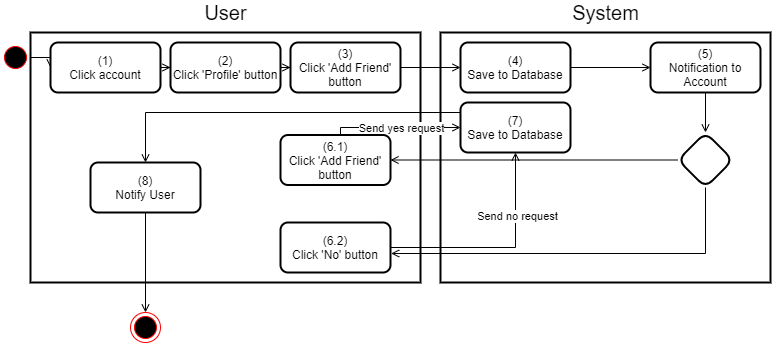

The diagram above was exported from draw.io. Its source (the exported page's mxGraphModel, read from the mxfile embedded in the PNG):
<mxGraphModel dx="920" dy="905" grid="1" gridSize="10" guides="1" tooltips="1" connect="1" arrows="1" fold="1" page="1" pageScale="1" pageWidth="850" pageHeight="1100" math="0" shadow="0">
  <root>
    <mxCell id="sHl6AzHVPoJcMZbGbffl-0" />
    <mxCell id="sHl6AzHVPoJcMZbGbffl-1" parent="sHl6AzHVPoJcMZbGbffl-0" />
    <mxCell id="hZ1H_DgIEJyDK2zw7KOw-0" value="" style="rounded=0;whiteSpace=wrap;html=1;strokeWidth=2;" parent="sHl6AzHVPoJcMZbGbffl-1" vertex="1">
      <mxGeometry x="440" y="170" width="330" height="250" as="geometry" />
    </mxCell>
    <mxCell id="hZ1H_DgIEJyDK2zw7KOw-1" value="" style="rounded=0;whiteSpace=wrap;html=1;strokeWidth=2;" parent="sHl6AzHVPoJcMZbGbffl-1" vertex="1">
      <mxGeometry x="30" y="170" width="390" height="250" as="geometry" />
    </mxCell>
    <mxCell id="hZ1H_DgIEJyDK2zw7KOw-2" value="&lt;font style=&quot;font-size: 20px&quot;&gt;User&lt;/font&gt;" style="text;html=1;align=center;verticalAlign=middle;resizable=0;points=[];autosize=1;strokeColor=none;fillColor=none;" parent="sHl6AzHVPoJcMZbGbffl-1" vertex="1">
      <mxGeometry x="195" y="140" width="60" height="20" as="geometry" />
    </mxCell>
    <mxCell id="hZ1H_DgIEJyDK2zw7KOw-3" value="&lt;font style=&quot;font-size: 20px&quot;&gt;System&lt;/font&gt;" style="text;html=1;align=center;verticalAlign=middle;resizable=0;points=[];autosize=1;strokeColor=none;fillColor=none;" parent="sHl6AzHVPoJcMZbGbffl-1" vertex="1">
      <mxGeometry x="565" y="140" width="80" height="20" as="geometry" />
    </mxCell>
    <mxCell id="HKxNc7bVOZhYT9JKi9nT-0" style="edgeStyle=orthogonalEdgeStyle;rounded=0;orthogonalLoop=1;jettySize=auto;html=1;endArrow=open;endFill=0;" parent="sHl6AzHVPoJcMZbGbffl-1" source="hZ1H_DgIEJyDK2zw7KOw-4" target="hZ1H_DgIEJyDK2zw7KOw-6" edge="1">
      <mxGeometry relative="1" as="geometry" />
    </mxCell>
    <mxCell id="hZ1H_DgIEJyDK2zw7KOw-4" value="v&amp;nbsp; &amp;nbsp; &amp;nbsp;" style="ellipse;html=1;shape=startState;fillColor=#000000;strokeColor=#ff0000;rounded=0;" parent="sHl6AzHVPoJcMZbGbffl-1" vertex="1">
      <mxGeometry y="180" width="30" height="30" as="geometry" />
    </mxCell>
    <mxCell id="hZ1H_DgIEJyDK2zw7KOw-20" value="" style="edgeStyle=orthogonalEdgeStyle;rounded=0;orthogonalLoop=1;jettySize=auto;html=1;endArrow=open;endFill=0;" parent="sHl6AzHVPoJcMZbGbffl-1" source="hZ1H_DgIEJyDK2zw7KOw-6" target="hZ1H_DgIEJyDK2zw7KOw-7" edge="1">
      <mxGeometry relative="1" as="geometry" />
    </mxCell>
    <mxCell id="hZ1H_DgIEJyDK2zw7KOw-6" value="(1)&lt;br&gt;Click account" style="rounded=1;whiteSpace=wrap;html=1;strokeWidth=2;" parent="sHl6AzHVPoJcMZbGbffl-1" vertex="1">
      <mxGeometry x="50" y="180" width="110" height="50" as="geometry" />
    </mxCell>
    <mxCell id="hZ1H_DgIEJyDK2zw7KOw-21" value="" style="edgeStyle=orthogonalEdgeStyle;rounded=0;orthogonalLoop=1;jettySize=auto;html=1;endArrow=open;endFill=0;" parent="sHl6AzHVPoJcMZbGbffl-1" source="hZ1H_DgIEJyDK2zw7KOw-7" target="hZ1H_DgIEJyDK2zw7KOw-8" edge="1">
      <mxGeometry relative="1" as="geometry" />
    </mxCell>
    <mxCell id="hZ1H_DgIEJyDK2zw7KOw-7" value="(2)&lt;br&gt;Click 'Profile' button" style="rounded=1;whiteSpace=wrap;html=1;strokeWidth=2;" parent="sHl6AzHVPoJcMZbGbffl-1" vertex="1">
      <mxGeometry x="170" y="180" width="110" height="50" as="geometry" />
    </mxCell>
    <mxCell id="hZ1H_DgIEJyDK2zw7KOw-22" value="" style="edgeStyle=orthogonalEdgeStyle;rounded=0;orthogonalLoop=1;jettySize=auto;html=1;endArrow=open;endFill=0;" parent="sHl6AzHVPoJcMZbGbffl-1" source="hZ1H_DgIEJyDK2zw7KOw-8" target="hZ1H_DgIEJyDK2zw7KOw-9" edge="1">
      <mxGeometry relative="1" as="geometry" />
    </mxCell>
    <mxCell id="hZ1H_DgIEJyDK2zw7KOw-8" value="(3)&lt;br&gt;Click 'Add Friend' button" style="rounded=1;whiteSpace=wrap;html=1;strokeWidth=2;" parent="sHl6AzHVPoJcMZbGbffl-1" vertex="1">
      <mxGeometry x="290" y="180" width="110" height="50" as="geometry" />
    </mxCell>
    <mxCell id="hZ1H_DgIEJyDK2zw7KOw-24" value="" style="edgeStyle=orthogonalEdgeStyle;rounded=0;orthogonalLoop=1;jettySize=auto;html=1;endArrow=open;endFill=0;" parent="sHl6AzHVPoJcMZbGbffl-1" source="hZ1H_DgIEJyDK2zw7KOw-9" target="hZ1H_DgIEJyDK2zw7KOw-10" edge="1">
      <mxGeometry relative="1" as="geometry" />
    </mxCell>
    <mxCell id="hZ1H_DgIEJyDK2zw7KOw-9" value="(4)&lt;br&gt;Save to Database" style="rounded=1;whiteSpace=wrap;html=1;strokeWidth=2;" parent="sHl6AzHVPoJcMZbGbffl-1" vertex="1">
      <mxGeometry x="460" y="180" width="110" height="50" as="geometry" />
    </mxCell>
    <mxCell id="hZ1H_DgIEJyDK2zw7KOw-12" value="" style="edgeStyle=orthogonalEdgeStyle;rounded=0;orthogonalLoop=1;jettySize=auto;html=1;endArrow=open;endFill=0;" parent="sHl6AzHVPoJcMZbGbffl-1" source="hZ1H_DgIEJyDK2zw7KOw-10" target="hZ1H_DgIEJyDK2zw7KOw-11" edge="1">
      <mxGeometry relative="1" as="geometry" />
    </mxCell>
    <mxCell id="hZ1H_DgIEJyDK2zw7KOw-10" value="(5)&lt;br&gt;Notification to Account" style="rounded=1;whiteSpace=wrap;html=1;strokeWidth=2;" parent="sHl6AzHVPoJcMZbGbffl-1" vertex="1">
      <mxGeometry x="650" y="180" width="110" height="50" as="geometry" />
    </mxCell>
    <mxCell id="hZ1H_DgIEJyDK2zw7KOw-18" style="edgeStyle=orthogonalEdgeStyle;rounded=0;orthogonalLoop=1;jettySize=auto;html=1;endArrow=open;endFill=0;" parent="sHl6AzHVPoJcMZbGbffl-1" source="hZ1H_DgIEJyDK2zw7KOw-11" target="hZ1H_DgIEJyDK2zw7KOw-14" edge="1">
      <mxGeometry relative="1" as="geometry" />
    </mxCell>
    <mxCell id="hZ1H_DgIEJyDK2zw7KOw-19" style="edgeStyle=orthogonalEdgeStyle;rounded=0;orthogonalLoop=1;jettySize=auto;html=1;entryX=1.006;entryY=0.62;entryDx=0;entryDy=0;entryPerimeter=0;endArrow=open;endFill=0;" parent="sHl6AzHVPoJcMZbGbffl-1" source="hZ1H_DgIEJyDK2zw7KOw-11" target="hZ1H_DgIEJyDK2zw7KOw-16" edge="1">
      <mxGeometry relative="1" as="geometry">
        <Array as="points">
          <mxPoint x="705" y="391" />
        </Array>
      </mxGeometry>
    </mxCell>
    <mxCell id="hZ1H_DgIEJyDK2zw7KOw-11" value="" style="rhombus;whiteSpace=wrap;html=1;rounded=1;strokeWidth=2;" parent="sHl6AzHVPoJcMZbGbffl-1" vertex="1">
      <mxGeometry x="677.5" y="270" width="55" height="55" as="geometry" />
    </mxCell>
    <mxCell id="hZ1H_DgIEJyDK2zw7KOw-33" style="edgeStyle=orthogonalEdgeStyle;rounded=0;orthogonalLoop=1;jettySize=auto;html=1;entryX=0;entryY=0.5;entryDx=0;entryDy=0;endArrow=open;endFill=0;" parent="sHl6AzHVPoJcMZbGbffl-1" source="hZ1H_DgIEJyDK2zw7KOw-14" target="hZ1H_DgIEJyDK2zw7KOw-29" edge="1">
      <mxGeometry relative="1" as="geometry">
        <Array as="points">
          <mxPoint x="340" y="265" />
        </Array>
      </mxGeometry>
    </mxCell>
    <mxCell id="hZ1H_DgIEJyDK2zw7KOw-42" value="Send yes request" style="edgeLabel;html=1;align=center;verticalAlign=middle;resizable=0;points=[];" parent="hZ1H_DgIEJyDK2zw7KOw-33" vertex="1" connectable="0">
      <mxGeometry x="-0.1265" y="2" relative="1" as="geometry">
        <mxPoint x="12" y="2" as="offset" />
      </mxGeometry>
    </mxCell>
    <mxCell id="hZ1H_DgIEJyDK2zw7KOw-14" value="(6.1)&lt;br&gt;Click 'Add Friend' button" style="rounded=1;whiteSpace=wrap;html=1;strokeWidth=2;" parent="sHl6AzHVPoJcMZbGbffl-1" vertex="1">
      <mxGeometry x="280" y="272.5" width="110" height="50" as="geometry" />
    </mxCell>
    <mxCell id="hZ1H_DgIEJyDK2zw7KOw-40" style="edgeStyle=orthogonalEdgeStyle;rounded=0;orthogonalLoop=1;jettySize=auto;html=1;entryX=0.5;entryY=1;entryDx=0;entryDy=0;endArrow=open;endFill=0;" parent="sHl6AzHVPoJcMZbGbffl-1" source="hZ1H_DgIEJyDK2zw7KOw-16" target="hZ1H_DgIEJyDK2zw7KOw-29" edge="1">
      <mxGeometry relative="1" as="geometry" />
    </mxCell>
    <mxCell id="hZ1H_DgIEJyDK2zw7KOw-41" value="Send no request" style="edgeLabel;html=1;align=center;verticalAlign=middle;resizable=0;points=[];" parent="hZ1H_DgIEJyDK2zw7KOw-40" vertex="1" connectable="0">
      <mxGeometry x="0.4315" y="-1" relative="1" as="geometry">
        <mxPoint as="offset" />
      </mxGeometry>
    </mxCell>
    <mxCell id="hZ1H_DgIEJyDK2zw7KOw-16" value="(6.2)&lt;br&gt;Click 'No' button" style="rounded=1;whiteSpace=wrap;html=1;strokeWidth=2;" parent="sHl6AzHVPoJcMZbGbffl-1" vertex="1">
      <mxGeometry x="280" y="360" width="110" height="50" as="geometry" />
    </mxCell>
    <mxCell id="hZ1H_DgIEJyDK2zw7KOw-36" style="edgeStyle=orthogonalEdgeStyle;rounded=0;orthogonalLoop=1;jettySize=auto;html=1;entryX=0.5;entryY=0;entryDx=0;entryDy=0;endArrow=open;endFill=0;" parent="sHl6AzHVPoJcMZbGbffl-1" source="hZ1H_DgIEJyDK2zw7KOw-29" target="hZ1H_DgIEJyDK2zw7KOw-35" edge="1">
      <mxGeometry relative="1" as="geometry">
        <Array as="points">
          <mxPoint x="145" y="250" />
        </Array>
      </mxGeometry>
    </mxCell>
    <mxCell id="hZ1H_DgIEJyDK2zw7KOw-29" value="(7)&lt;br&gt;Save to Database" style="rounded=1;whiteSpace=wrap;html=1;strokeWidth=2;" parent="sHl6AzHVPoJcMZbGbffl-1" vertex="1">
      <mxGeometry x="460" y="240" width="110" height="50" as="geometry" />
    </mxCell>
    <mxCell id="hZ1H_DgIEJyDK2zw7KOw-39" style="edgeStyle=orthogonalEdgeStyle;rounded=0;orthogonalLoop=1;jettySize=auto;html=1;entryX=0.5;entryY=0;entryDx=0;entryDy=0;endArrow=open;endFill=0;" parent="sHl6AzHVPoJcMZbGbffl-1" source="hZ1H_DgIEJyDK2zw7KOw-35" edge="1">
      <mxGeometry relative="1" as="geometry">
        <mxPoint x="145" y="450" as="targetPoint" />
      </mxGeometry>
    </mxCell>
    <mxCell id="hZ1H_DgIEJyDK2zw7KOw-35" value="(8)&lt;br&gt;Notify User" style="rounded=1;whiteSpace=wrap;html=1;strokeWidth=2;" parent="sHl6AzHVPoJcMZbGbffl-1" vertex="1">
      <mxGeometry x="90" y="300" width="110" height="50" as="geometry" />
    </mxCell>
    <mxCell id="gtvnk5ob4kAB4jw5XhA--0" value="" style="ellipse;html=1;shape=endState;fillColor=#000000;strokeColor=#ff0000;" parent="sHl6AzHVPoJcMZbGbffl-1" vertex="1">
      <mxGeometry x="130" y="450" width="30" height="30" as="geometry" />
    </mxCell>
  </root>
</mxGraphModel>